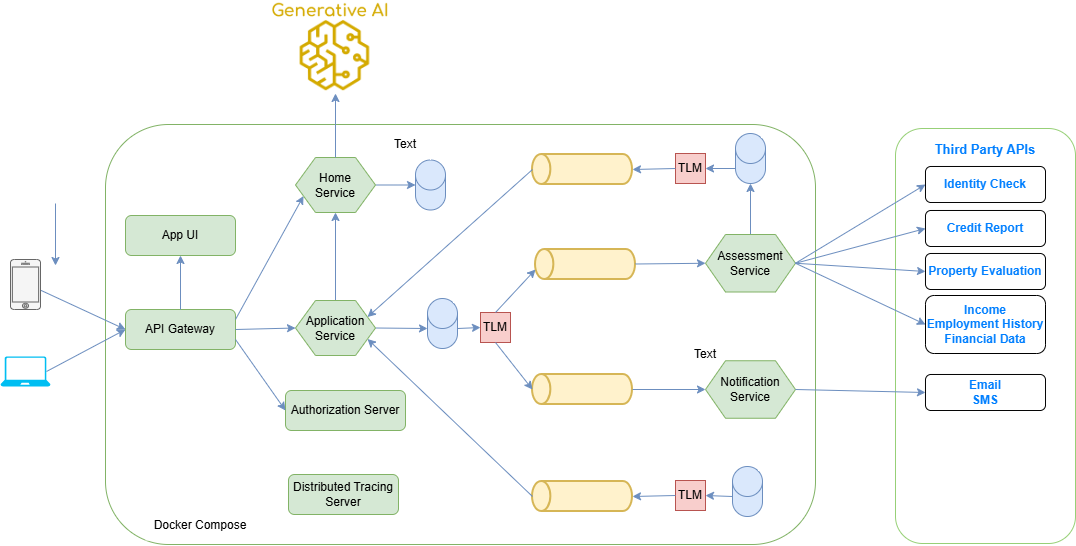

The diagram above was exported from draw.io. Its source (the exported page's mxGraphModel, read from the mxfile embedded in the PNG):
<mxGraphModel dx="1714" dy="504" grid="1" gridSize="10" guides="1" tooltips="1" connect="1" arrows="1" fold="1" page="1" pageScale="1" pageWidth="850" pageHeight="1100" math="0" shadow="0">
  <root>
    <mxCell id="0" />
    <mxCell id="1" parent="0" />
    <mxCell id="1rDa63Gf48a2_4C4nQ5B-1" parent="1" style="rounded=1;whiteSpace=wrap;html=1;fillColor=#FFFFFF;strokeColor=#82b366;" value="" vertex="1">
      <mxGeometry height="420" width="710" x="-20" y="295" as="geometry" />
    </mxCell>
    <mxCell id="1rDa63Gf48a2_4C4nQ5B-16" parent="1" style="strokeWidth=2;html=1;shape=mxgraph.flowchart.direct_data;whiteSpace=wrap;rotation=-180;fillColor=#fff2cc;strokeColor=#d6b656;" value="" vertex="1">
      <mxGeometry height="30" width="100" x="410" y="420" as="geometry" />
    </mxCell>
    <mxCell id="1rDa63Gf48a2_4C4nQ5B-18" parent="1" style="strokeWidth=2;html=1;shape=mxgraph.flowchart.direct_data;whiteSpace=wrap;rotation=-180;fillColor=#fff2cc;strokeColor=#d6b656;" value="" vertex="1">
      <mxGeometry height="30" width="100" x="407" y="545" as="geometry" />
    </mxCell>
    <mxCell id="1rDa63Gf48a2_4C4nQ5B-25" parent="1" style="rounded=1;whiteSpace=wrap;html=1;fillColor=#d5e8d4;strokeColor=#82b366;" value="API Gateway" vertex="1">
      <mxGeometry height="40" width="110" y="480" as="geometry" />
    </mxCell>
    <mxCell id="1rDa63Gf48a2_4C4nQ5B-26" parent="1" style="rounded=1;whiteSpace=wrap;html=1;fillColor=#d5e8d4;strokeColor=#82b366;" value="Authorization Server" vertex="1">
      <mxGeometry height="40" width="120" x="160" y="561" as="geometry" />
    </mxCell>
    <mxCell id="1rDa63Gf48a2_4C4nQ5B-28" parent="1" style="text;html=1;align=center;verticalAlign=middle;whiteSpace=wrap;rounded=0;fillColor=default;" value="Docker Compose" vertex="1">
      <mxGeometry height="30" width="110" x="20" y="681" as="geometry" />
    </mxCell>
    <mxCell id="1rDa63Gf48a2_4C4nQ5B-32" edge="1" parent="1" source="1rDa63Gf48a2_4C4nQ5B-25" style="endArrow=classic;html=1;rounded=0;fillColor=#dae8fc;strokeColor=#6c8ebf;exitX=1;exitY=0.25;exitDx=0;exitDy=0;entryX=0;entryY=0.75;entryDx=0;entryDy=0;" target="ZncxfJL6bduVLojWPnwy-45" value="">
      <mxGeometry height="50" relative="1" width="50" as="geometry">
        <mxPoint x="102" y="480" as="sourcePoint" />
        <mxPoint x="160" y="455" as="targetPoint" />
      </mxGeometry>
    </mxCell>
    <mxCell id="1rDa63Gf48a2_4C4nQ5B-34" edge="1" parent="1" style="endArrow=classic;html=1;rounded=0;entryX=0;entryY=0.5;entryDx=0;entryDy=0;fillColor=#dae8fc;strokeColor=#6c8ebf;" target="ZncxfJL6bduVLojWPnwy-44" value="">
      <mxGeometry height="50" relative="1" width="50" as="geometry">
        <mxPoint x="110" y="500" as="sourcePoint" />
        <mxPoint x="160" y="500" as="targetPoint" />
      </mxGeometry>
    </mxCell>
    <mxCell id="1rDa63Gf48a2_4C4nQ5B-41" edge="1" parent="1" style="endArrow=classic;html=1;rounded=0;entryX=0;entryY=0.5;entryDx=0;entryDy=0;exitX=1;exitY=0.5;exitDx=0;exitDy=0;fillColor=#dae8fc;strokeColor=#6c8ebf;" target="ZncxfJL6bduVLojWPnwy-46" value="">
      <mxGeometry height="50" relative="1" width="50" as="geometry">
        <mxPoint x="510" y="434.5" as="sourcePoint" />
        <mxPoint x="565" y="434.5" as="targetPoint" />
      </mxGeometry>
    </mxCell>
    <mxCell id="1rDa63Gf48a2_4C4nQ5B-44" edge="1" parent="1" source="1rDa63Gf48a2_4C4nQ5B-18" style="endArrow=classic;html=1;rounded=0;entryX=0;entryY=0.5;entryDx=0;entryDy=0;fillColor=#dae8fc;strokeColor=#6c8ebf;" target="ZncxfJL6bduVLojWPnwy-49" value="">
      <mxGeometry height="50" relative="1" width="50" as="geometry">
        <mxPoint x="507" y="559.44" as="sourcePoint" />
        <mxPoint x="562" y="559.44" as="targetPoint" />
      </mxGeometry>
    </mxCell>
    <mxCell id="1rDa63Gf48a2_4C4nQ5B-51" edge="1" parent="1" source="ZncxfJL6bduVLojWPnwy-52" style="endArrow=classic;html=1;rounded=0;entryX=0;entryY=0.5;entryDx=0;entryDy=0;fillColor=#dae8fc;strokeColor=#6c8ebf;exitX=0.823;exitY=0.564;exitDx=0;exitDy=0;exitPerimeter=0;" target="1rDa63Gf48a2_4C4nQ5B-25" value="">
      <mxGeometry height="50" relative="1" width="50" as="geometry">
        <mxPoint x="-80" y="464" as="sourcePoint" />
        <mxPoint x="-10" y="500" as="targetPoint" />
      </mxGeometry>
    </mxCell>
    <mxCell id="1rDa63Gf48a2_4C4nQ5B-52" edge="1" parent="1" source="ZncxfJL6bduVLojWPnwy-53" style="endArrow=classic;html=1;rounded=0;entryX=0;entryY=0.5;entryDx=0;entryDy=0;fillColor=#dae8fc;strokeColor=#6c8ebf;exitX=0.92;exitY=0.5;exitDx=0;exitDy=0;exitPerimeter=0;" target="1rDa63Gf48a2_4C4nQ5B-25" value="">
      <mxGeometry height="50" relative="1" width="50" as="geometry">
        <mxPoint x="-80" y="550" as="sourcePoint" />
        <mxPoint x="-30" y="500" as="targetPoint" />
      </mxGeometry>
    </mxCell>
    <mxCell id="1rDa63Gf48a2_4C4nQ5B-54" edge="1" parent="1" source="ZncxfJL6bduVLojWPnwy-44" style="endArrow=classic;html=1;rounded=0;entryX=0.5;entryY=1;entryDx=0;entryDy=0;exitX=0.5;exitY=0;exitDx=0;exitDy=0;fillColor=#dae8fc;strokeColor=#6c8ebf;" target="ZncxfJL6bduVLojWPnwy-45" value="">
      <mxGeometry height="50" relative="1" width="50" as="geometry">
        <mxPoint x="187.5" y="480" as="sourcePoint" />
        <mxPoint x="187.5" y="455" as="targetPoint" />
      </mxGeometry>
    </mxCell>
    <mxCell id="ZncxfJL6bduVLojWPnwy-3" parent="1" style="rounded=1;whiteSpace=wrap;html=1;fillColor=#d5e8d4;strokeColor=#82b366;" value="Distributed Tracing Server" vertex="1">
      <mxGeometry height="40" width="110" x="163" y="645" as="geometry" />
    </mxCell>
    <mxCell id="ZncxfJL6bduVLojWPnwy-4" edge="1" parent="1" source="1rDa63Gf48a2_4C4nQ5B-25" style="endArrow=classic;html=1;rounded=0;fillColor=#dae8fc;strokeColor=#6c8ebf;entryX=0;entryY=0.5;entryDx=0;entryDy=0;exitX=1;exitY=0.75;exitDx=0;exitDy=0;" target="1rDa63Gf48a2_4C4nQ5B-26" value="">
      <mxGeometry height="50" relative="1" width="50" as="geometry">
        <mxPoint x="110" y="520" as="sourcePoint" />
        <mxPoint x="180" y="470" as="targetPoint" />
      </mxGeometry>
    </mxCell>
    <mxCell id="ZncxfJL6bduVLojWPnwy-6" parent="1" style="shape=cylinder3;whiteSpace=wrap;html=1;boundedLbl=1;backgroundOutline=1;size=15;fillColor=#dae8fc;strokeColor=#6c8ebf;" value="" vertex="1">
      <mxGeometry height="50" width="30" x="290" y="330.5" as="geometry" />
    </mxCell>
    <mxCell id="ZncxfJL6bduVLojWPnwy-10" edge="1" parent="1" source="ZncxfJL6bduVLojWPnwy-45" style="endArrow=classic;html=1;rounded=0;fillColor=#dae8fc;strokeColor=#6c8ebf;entryX=0;entryY=0.5;entryDx=0;entryDy=0;entryPerimeter=0;exitX=1;exitY=0.5;exitDx=0;exitDy=0;" target="ZncxfJL6bduVLojWPnwy-6" value="">
      <mxGeometry height="50" relative="1" width="50" as="geometry">
        <mxPoint x="210" y="390" as="sourcePoint" />
        <mxPoint x="260" y="370" as="targetPoint" />
      </mxGeometry>
    </mxCell>
    <mxCell id="ZncxfJL6bduVLojWPnwy-11" parent="1" style="shape=cylinder3;whiteSpace=wrap;html=1;boundedLbl=1;backgroundOutline=1;size=15;fillColor=#dae8fc;strokeColor=#6c8ebf;" value="" vertex="1">
      <mxGeometry height="50" width="30" x="302" y="469" as="geometry" />
    </mxCell>
    <mxCell id="ZncxfJL6bduVLojWPnwy-12" edge="1" parent="1" source="ZncxfJL6bduVLojWPnwy-44" style="endArrow=classic;html=1;rounded=0;entryX=0;entryY=0;entryDx=0;entryDy=30;entryPerimeter=0;exitX=1;exitY=0.5;exitDx=0;exitDy=0;fillColor=#dae8fc;strokeColor=#6c8ebf;" target="ZncxfJL6bduVLojWPnwy-11" value="">
      <mxGeometry height="50" relative="1" width="50" as="geometry">
        <mxPoint x="270" y="500" as="sourcePoint" />
        <mxPoint x="355" y="450" as="targetPoint" />
      </mxGeometry>
    </mxCell>
    <mxCell id="ZncxfJL6bduVLojWPnwy-17" parent="1" style="whiteSpace=wrap;html=1;aspect=fixed;fillColor=#f8cecc;strokeColor=#b85450;" value="TLM" vertex="1">
      <mxGeometry height="30" width="30" x="355" y="483" as="geometry" />
    </mxCell>
    <mxCell id="ZncxfJL6bduVLojWPnwy-19" edge="1" parent="1" source="ZncxfJL6bduVLojWPnwy-11" style="endArrow=classic;html=1;rounded=0;fillColor=#dae8fc;strokeColor=#6c8ebf;exitX=1;exitY=0;exitDx=0;exitDy=30;exitPerimeter=0;entryX=0;entryY=0.5;entryDx=0;entryDy=0;" target="ZncxfJL6bduVLojWPnwy-17" value="">
      <mxGeometry height="50" relative="1" width="50" as="geometry">
        <mxPoint x="375" y="499.44" as="sourcePoint" />
        <mxPoint x="370" y="499" as="targetPoint" />
      </mxGeometry>
    </mxCell>
    <mxCell id="ZncxfJL6bduVLojWPnwy-21" edge="1" parent="1" source="ZncxfJL6bduVLojWPnwy-17" style="endArrow=classic;html=1;rounded=0;fillColor=#dae8fc;strokeColor=#6c8ebf;exitX=0.5;exitY=0;exitDx=0;exitDy=0;" value="">
      <mxGeometry height="50" relative="1" width="50" as="geometry">
        <mxPoint x="390" y="469" as="sourcePoint" />
        <mxPoint x="410" y="440" as="targetPoint" />
      </mxGeometry>
    </mxCell>
    <mxCell id="ZncxfJL6bduVLojWPnwy-22" edge="1" parent="1" source="ZncxfJL6bduVLojWPnwy-17" style="endArrow=classic;html=1;rounded=0;fillColor=#dae8fc;strokeColor=#6c8ebf;exitX=0.5;exitY=1;exitDx=0;exitDy=0;entryX=1;entryY=0.5;entryDx=0;entryDy=0;entryPerimeter=0;" target="1rDa63Gf48a2_4C4nQ5B-18" value="">
      <mxGeometry height="50" relative="1" width="50" as="geometry">
        <mxPoint x="390" y="530" as="sourcePoint" />
        <mxPoint x="410" y="560" as="targetPoint" />
      </mxGeometry>
    </mxCell>
    <mxCell id="ZncxfJL6bduVLojWPnwy-23" parent="1" style="shape=cylinder3;whiteSpace=wrap;html=1;boundedLbl=1;backgroundOutline=1;size=15;fillColor=#dae8fc;strokeColor=#6c8ebf;" value="" vertex="1">
      <mxGeometry height="50" width="30" x="610" y="304" as="geometry" />
    </mxCell>
    <mxCell id="ZncxfJL6bduVLojWPnwy-26" edge="1" parent="1" style="endArrow=classic;html=1;rounded=0;fillColor=#dae8fc;strokeColor=#6c8ebf;exitX=0.5;exitY=0;exitDx=0;exitDy=0;entryX=0.5;entryY=1;entryDx=0;entryDy=0;entryPerimeter=0;" target="ZncxfJL6bduVLojWPnwy-23" value="">
      <mxGeometry height="50" relative="1" width="50" as="geometry">
        <mxPoint x="625" y="420" as="sourcePoint" />
        <mxPoint x="682" y="370" as="targetPoint" />
      </mxGeometry>
    </mxCell>
    <mxCell id="ZncxfJL6bduVLojWPnwy-27" parent="1" style="strokeWidth=2;html=1;shape=mxgraph.flowchart.direct_data;whiteSpace=wrap;rotation=-180;fillColor=#fff2cc;strokeColor=#d6b656;" value="" vertex="1">
      <mxGeometry height="30" width="100" x="407" y="325" as="geometry" />
    </mxCell>
    <mxCell id="ZncxfJL6bduVLojWPnwy-28" parent="1" style="whiteSpace=wrap;html=1;aspect=fixed;fillColor=#f8cecc;strokeColor=#b85450;" value="TLM" vertex="1">
      <mxGeometry height="30" width="30" x="550" y="324" as="geometry" />
    </mxCell>
    <mxCell id="ZncxfJL6bduVLojWPnwy-30" edge="1" parent="1" source="ZncxfJL6bduVLojWPnwy-23" style="endArrow=classic;html=1;rounded=0;entryX=1;entryY=0.5;entryDx=0;entryDy=0;exitX=0;exitY=1;exitDx=0;exitDy=-15;fillColor=#dae8fc;strokeColor=#6c8ebf;exitPerimeter=0;" target="ZncxfJL6bduVLojWPnwy-28" value="">
      <mxGeometry height="50" relative="1" width="50" as="geometry">
        <mxPoint x="510" y="360" as="sourcePoint" />
        <mxPoint x="565" y="360" as="targetPoint" />
      </mxGeometry>
    </mxCell>
    <mxCell id="ZncxfJL6bduVLojWPnwy-33" edge="1" parent="1" source="ZncxfJL6bduVLojWPnwy-28" style="endArrow=classic;html=1;rounded=0;entryX=0;entryY=0.5;entryDx=0;entryDy=0;entryPerimeter=0;exitX=0;exitY=0.5;exitDx=0;exitDy=0;fillColor=#dae8fc;strokeColor=#6c8ebf;" target="ZncxfJL6bduVLojWPnwy-27" value="">
      <mxGeometry height="50" relative="1" width="50" as="geometry">
        <mxPoint x="510" y="439" as="sourcePoint" />
        <mxPoint x="565" y="439" as="targetPoint" />
      </mxGeometry>
    </mxCell>
    <mxCell id="ZncxfJL6bduVLojWPnwy-34" edge="1" parent="1" source="ZncxfJL6bduVLojWPnwy-27" style="endArrow=classic;html=1;rounded=0;entryX=1;entryY=0.25;entryDx=0;entryDy=0;exitX=1;exitY=0.5;exitDx=0;exitDy=0;fillColor=#dae8fc;strokeColor=#6c8ebf;exitPerimeter=0;" target="ZncxfJL6bduVLojWPnwy-44" value="">
      <mxGeometry height="50" relative="1" width="50" as="geometry">
        <mxPoint x="500" y="493.44" as="sourcePoint" />
        <mxPoint x="270" y="480" as="targetPoint" />
      </mxGeometry>
    </mxCell>
    <mxCell id="ZncxfJL6bduVLojWPnwy-37" parent="1" style="shape=cylinder3;whiteSpace=wrap;html=1;boundedLbl=1;backgroundOutline=1;size=15;fillColor=#dae8fc;strokeColor=#6c8ebf;" value="" vertex="1">
      <mxGeometry height="50" width="30" x="607" y="637" as="geometry" />
    </mxCell>
    <mxCell id="ZncxfJL6bduVLojWPnwy-38" edge="1" parent="1" style="endArrow=classic;html=1;rounded=0;entryX=0.5;entryY=0;entryDx=0;entryDy=0;entryPerimeter=0;exitX=0.5;exitY=1;exitDx=0;exitDy=0;fillColor=#dae8fc;strokeColor=#6c8ebf;" value="">
      <mxGeometry height="50" relative="1" width="50" as="geometry">
        <mxPoint x="-70" y="374" as="sourcePoint" />
        <mxPoint x="-70" y="436" as="targetPoint" />
      </mxGeometry>
    </mxCell>
    <mxCell id="ZncxfJL6bduVLojWPnwy-39" parent="1" style="whiteSpace=wrap;html=1;aspect=fixed;fillColor=#f8cecc;strokeColor=#b85450;" value="TLM" vertex="1">
      <mxGeometry height="30" width="30" x="550" y="651" as="geometry" />
    </mxCell>
    <mxCell id="ZncxfJL6bduVLojWPnwy-40" edge="1" parent="1" source="ZncxfJL6bduVLojWPnwy-37" style="endArrow=classic;html=1;rounded=0;entryX=1;entryY=0.5;entryDx=0;entryDy=0;exitX=0;exitY=0;exitDx=0;exitDy=30;fillColor=#dae8fc;strokeColor=#6c8ebf;exitPerimeter=0;" target="ZncxfJL6bduVLojWPnwy-39" value="">
      <mxGeometry height="50" relative="1" width="50" as="geometry">
        <mxPoint x="537.5" y="510" as="sourcePoint" />
        <mxPoint x="592.5" y="510" as="targetPoint" />
      </mxGeometry>
    </mxCell>
    <mxCell id="ZncxfJL6bduVLojWPnwy-41" parent="1" style="strokeWidth=2;html=1;shape=mxgraph.flowchart.direct_data;whiteSpace=wrap;rotation=-180;fillColor=#fff2cc;strokeColor=#d6b656;" value="" vertex="1">
      <mxGeometry height="30" width="100" x="407" y="652" as="geometry" />
    </mxCell>
    <mxCell id="ZncxfJL6bduVLojWPnwy-42" edge="1" parent="1" source="ZncxfJL6bduVLojWPnwy-39" style="endArrow=classic;html=1;rounded=0;entryX=0;entryY=0.5;entryDx=0;entryDy=0;entryPerimeter=0;exitX=0;exitY=0.5;exitDx=0;exitDy=0;fillColor=#dae8fc;strokeColor=#6c8ebf;" target="ZncxfJL6bduVLojWPnwy-41" value="">
      <mxGeometry height="50" relative="1" width="50" as="geometry">
        <mxPoint x="510" y="540" as="sourcePoint" />
        <mxPoint x="565" y="540" as="targetPoint" />
      </mxGeometry>
    </mxCell>
    <mxCell id="ZncxfJL6bduVLojWPnwy-43" edge="1" parent="1" source="ZncxfJL6bduVLojWPnwy-41" style="endArrow=classic;html=1;rounded=0;entryX=1;entryY=0.75;entryDx=0;entryDy=0;exitX=1;exitY=0.5;exitDx=0;exitDy=0;fillColor=#dae8fc;strokeColor=#6c8ebf;exitPerimeter=0;" target="ZncxfJL6bduVLojWPnwy-44" value="">
      <mxGeometry height="50" relative="1" width="50" as="geometry">
        <mxPoint x="403.5" y="480" as="sourcePoint" />
        <mxPoint x="270" y="520" as="targetPoint" />
      </mxGeometry>
    </mxCell>
    <mxCell id="ZncxfJL6bduVLojWPnwy-44" parent="1" style="shape=hexagon;perimeter=hexagonPerimeter2;whiteSpace=wrap;html=1;fixedSize=1;fillColor=#d5e8d4;strokeColor=#82b366;" value="Application&lt;br&gt;Service" vertex="1">
      <mxGeometry height="55" width="80" x="170" y="471" as="geometry" />
    </mxCell>
    <mxCell id="ZncxfJL6bduVLojWPnwy-45" parent="1" style="shape=hexagon;perimeter=hexagonPerimeter2;whiteSpace=wrap;html=1;fixedSize=1;fillColor=#d5e8d4;strokeColor=#82b366;" value="Home&lt;br&gt;Service" vertex="1">
      <mxGeometry height="55" width="80" x="170" y="328" as="geometry" />
    </mxCell>
    <mxCell id="ZncxfJL6bduVLojWPnwy-46" parent="1" style="shape=hexagon;perimeter=hexagonPerimeter2;whiteSpace=wrap;html=1;fixedSize=1;fillColor=#d5e8d4;strokeColor=#82b366;" value="Assessment&lt;br&gt;Service" vertex="1">
      <mxGeometry height="57.5" width="90" x="580" y="405" as="geometry" />
    </mxCell>
    <mxCell id="ZncxfJL6bduVLojWPnwy-49" parent="1" style="shape=hexagon;perimeter=hexagonPerimeter2;whiteSpace=wrap;html=1;fixedSize=1;fillColor=#d5e8d4;strokeColor=#82b366;" value="Notification&lt;br&gt;Service" vertex="1">
      <mxGeometry height="57.5" width="90" x="580" y="531.25" as="geometry" />
    </mxCell>
    <mxCell id="ZncxfJL6bduVLojWPnwy-52" parent="1" style="html=1;verticalLabelPosition=bottom;labelBackgroundColor=#ffffff;verticalAlign=top;shadow=0;dashed=0;strokeWidth=1;shape=mxgraph.ios7.misc.iphone;fillColor=#f5f5f5;fontColor=#333333;strokeColor=#666666;" value="" vertex="1">
      <mxGeometry height="50" width="30" x="-115" y="430" as="geometry" />
    </mxCell>
    <mxCell id="ZncxfJL6bduVLojWPnwy-53" parent="1" style="verticalLabelPosition=bottom;html=1;verticalAlign=top;align=center;strokeColor=none;fillColor=#00BEF2;shape=mxgraph.azure.laptop;pointerEvents=1;" value="" vertex="1">
      <mxGeometry height="30" width="50" x="-125" y="527" as="geometry" />
    </mxCell>
    <mxCell id="_dNP9DDl9sJZpcqIX_W8-1" parent="1" style="rounded=1;whiteSpace=wrap;html=1;fillColor=#d5e8d4;strokeColor=#82b366;" value="App UI" vertex="1">
      <mxGeometry height="40" width="110" y="386" as="geometry" />
    </mxCell>
    <mxCell id="_dNP9DDl9sJZpcqIX_W8-2" edge="1" parent="1" source="1rDa63Gf48a2_4C4nQ5B-25" style="endArrow=classic;html=1;rounded=0;fillColor=#dae8fc;strokeColor=#6c8ebf;exitX=0.5;exitY=0;exitDx=0;exitDy=0;entryX=0.5;entryY=1;entryDx=0;entryDy=0;" target="_dNP9DDl9sJZpcqIX_W8-1" value="">
      <mxGeometry height="50" relative="1" width="50" as="geometry">
        <mxPoint x="50" y="480" as="sourcePoint" />
        <mxPoint x="118" y="417" as="targetPoint" />
      </mxGeometry>
    </mxCell>
    <mxCell id="Wsh56XsvjSv-w13LMPQg-3" parent="1" style="shape=image;verticalLabelPosition=bottom;labelBackgroundColor=default;verticalAlign=top;aspect=fixed;imageAspect=0;image=data:image/png,(base64 omitted: 9508 chars);" value="" vertex="1">
      <mxGeometry height="73.99" width="80" x="170" y="190" as="geometry" />
    </mxCell>
    <mxCell id="Wsh56XsvjSv-w13LMPQg-4" parent="1" style="text;html=1;whiteSpace=wrap;strokeColor=none;fillColor=none;align=center;verticalAlign=middle;rounded=0;" value="Text" vertex="1">
      <mxGeometry height="30" width="60" x="250" y="300" as="geometry" />
    </mxCell>
    <mxCell id="Wsh56XsvjSv-w13LMPQg-6" parent="1" style="shape=image;verticalLabelPosition=bottom;labelBackgroundColor=default;verticalAlign=top;aspect=fixed;imageAspect=0;image=data:image/png,(base64 omitted: 4612 chars);" value="" vertex="1">
      <mxGeometry height="19.61" width="128" x="145" y="170.39" as="geometry" />
    </mxCell>
    <mxCell id="Wsh56XsvjSv-w13LMPQg-8" edge="1" parent="1" source="ZncxfJL6bduVLojWPnwy-45" style="endArrow=classic;html=1;rounded=0;entryX=0.5;entryY=1;entryDx=0;entryDy=0;exitX=0.5;exitY=0;exitDx=0;exitDy=0;fillColor=#dae8fc;strokeColor=#6c8ebf;" target="Wsh56XsvjSv-w13LMPQg-3" value="">
      <mxGeometry height="50" relative="1" width="50" as="geometry">
        <mxPoint x="209.44" y="295" as="sourcePoint" />
        <mxPoint x="209.44" y="207" as="targetPoint" />
      </mxGeometry>
    </mxCell>
    <mxCell id="Wsh56XsvjSv-w13LMPQg-21" parent="1" style="rounded=1;whiteSpace=wrap;html=1;strokeColor=#97D077;" value="" vertex="1">
      <mxGeometry height="415" width="180" x="770" y="299" as="geometry" />
    </mxCell>
    <mxCell id="Wsh56XsvjSv-w13LMPQg-22" parent="1" style="text;html=1;whiteSpace=wrap;strokeColor=none;fillColor=none;align=center;verticalAlign=middle;rounded=0;" value="Text" vertex="1">
      <mxGeometry height="30" width="60" x="550" y="510" as="geometry" />
    </mxCell>
    <mxCell id="Wsh56XsvjSv-w13LMPQg-23" parent="1" style="text;html=1;whiteSpace=wrap;strokeColor=none;fillColor=none;align=center;verticalAlign=middle;rounded=0;fontStyle=1;fontColor=#007FFF;fontSize=13;" value="Third Party APIs" vertex="1">
      <mxGeometry height="30" width="120" x="800" y="305" as="geometry" />
    </mxCell>
    <mxCell id="Wsh56XsvjSv-w13LMPQg-24" parent="1" style="rounded=1;whiteSpace=wrap;html=1;fontColor=#007FFF;fontStyle=1" value="Identity Check" vertex="1">
      <mxGeometry height="36" width="120" x="800" y="337" as="geometry" />
    </mxCell>
    <mxCell id="Wsh56XsvjSv-w13LMPQg-25" parent="1" style="rounded=1;whiteSpace=wrap;html=1;fontColor=#007FFF;fontStyle=1" value="Credit Report" vertex="1">
      <mxGeometry height="36" width="120" x="800" y="381" as="geometry" />
    </mxCell>
    <mxCell id="Wsh56XsvjSv-w13LMPQg-26" parent="1" style="rounded=1;whiteSpace=wrap;html=1;fontColor=#007FFF;fontStyle=1" value="Property Evaluation" vertex="1">
      <mxGeometry height="36" width="120" x="800" y="424" as="geometry" />
    </mxCell>
    <mxCell id="Wsh56XsvjSv-w13LMPQg-27" parent="1" style="rounded=1;whiteSpace=wrap;html=1;fontColor=#007FFF;fontStyle=1" value="Income&lt;br&gt;Employment History&lt;br&gt;Financial Data" vertex="1">
      <mxGeometry height="58" width="120" x="800" y="466" as="geometry" />
    </mxCell>
    <mxCell id="Wsh56XsvjSv-w13LMPQg-28" parent="1" style="rounded=1;whiteSpace=wrap;html=1;fontColor=#007FFF;fontStyle=1" value="Email&lt;br&gt;SMS" vertex="1">
      <mxGeometry height="36" width="120" x="800" y="545" as="geometry" />
    </mxCell>
    <mxCell id="Wsh56XsvjSv-w13LMPQg-29" edge="1" parent="1" source="ZncxfJL6bduVLojWPnwy-46" style="endArrow=classic;html=1;rounded=0;fillColor=#dae8fc;strokeColor=#6c8ebf;exitX=1;exitY=0.5;exitDx=0;exitDy=0;entryX=0;entryY=0.5;entryDx=0;entryDy=0;" target="Wsh56XsvjSv-w13LMPQg-24" value="">
      <mxGeometry height="50" relative="1" width="50" as="geometry">
        <mxPoint x="690" y="420" as="sourcePoint" />
        <mxPoint x="730" y="377" as="targetPoint" />
      </mxGeometry>
    </mxCell>
    <mxCell id="Wsh56XsvjSv-w13LMPQg-30" edge="1" parent="1" source="ZncxfJL6bduVLojWPnwy-46" style="endArrow=classic;html=1;rounded=0;fillColor=#dae8fc;strokeColor=#6c8ebf;exitX=1;exitY=0.5;exitDx=0;exitDy=0;entryX=0;entryY=0.5;entryDx=0;entryDy=0;" target="Wsh56XsvjSv-w13LMPQg-25" value="">
      <mxGeometry height="50" relative="1" width="50" as="geometry">
        <mxPoint x="700" y="523" as="sourcePoint" />
        <mxPoint x="740" y="480" as="targetPoint" />
      </mxGeometry>
    </mxCell>
    <mxCell id="Wsh56XsvjSv-w13LMPQg-32" edge="1" parent="1" source="ZncxfJL6bduVLojWPnwy-46" style="endArrow=classic;html=1;rounded=0;fillColor=#dae8fc;strokeColor=#6c8ebf;exitX=1;exitY=0.5;exitDx=0;exitDy=0;entryX=0;entryY=0.5;entryDx=0;entryDy=0;" target="Wsh56XsvjSv-w13LMPQg-26" value="">
      <mxGeometry height="50" relative="1" width="50" as="geometry">
        <mxPoint x="730" y="573" as="sourcePoint" />
        <mxPoint x="770" y="530" as="targetPoint" />
      </mxGeometry>
    </mxCell>
    <mxCell id="Wsh56XsvjSv-w13LMPQg-33" edge="1" parent="1" source="ZncxfJL6bduVLojWPnwy-46" style="endArrow=classic;html=1;rounded=0;fillColor=#dae8fc;strokeColor=#6c8ebf;exitX=1;exitY=0.5;exitDx=0;exitDy=0;entryX=0;entryY=0.5;entryDx=0;entryDy=0;" target="Wsh56XsvjSv-w13LMPQg-27" value="">
      <mxGeometry height="50" relative="1" width="50" as="geometry">
        <mxPoint x="720" y="583" as="sourcePoint" />
        <mxPoint x="760" y="540" as="targetPoint" />
      </mxGeometry>
    </mxCell>
    <mxCell id="Wsh56XsvjSv-w13LMPQg-34" edge="1" parent="1" source="ZncxfJL6bduVLojWPnwy-49" style="endArrow=classic;html=1;rounded=0;fillColor=#dae8fc;strokeColor=#6c8ebf;exitX=1;exitY=0.5;exitDx=0;exitDy=0;entryX=0;entryY=0.5;entryDx=0;entryDy=0;" target="Wsh56XsvjSv-w13LMPQg-28" value="">
      <mxGeometry height="50" relative="1" width="50" as="geometry">
        <mxPoint x="720" y="643" as="sourcePoint" />
        <mxPoint x="760" y="600" as="targetPoint" />
      </mxGeometry>
    </mxCell>
  </root>
</mxGraphModel>